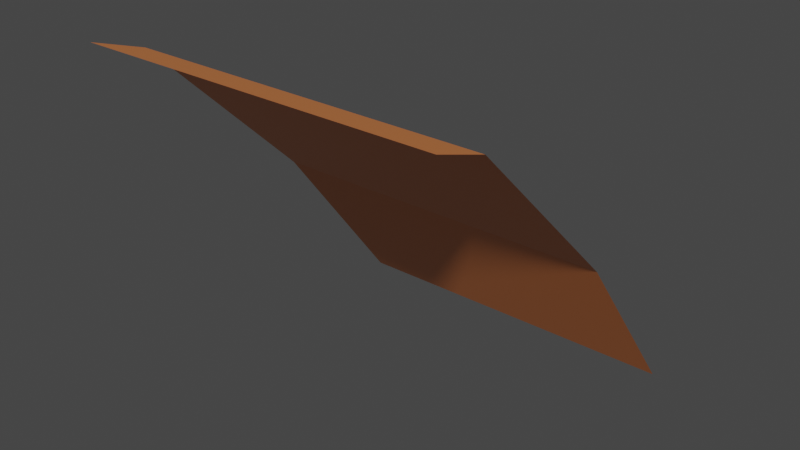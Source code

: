 # Source: ladera2.blend  (saved by Blender 2.91.10; exported with 4.5.12 LTS)
import bpy
from mathutils import Matrix  # noqa: F401  (used for matrix-valued properties, if any)

bpy.ops.wm.read_factory_settings(use_empty=True)
scene = bpy.context.scene
scene.name = 'Scene'

# ---- collections
col_collection = bpy.data.collections.new('Collection'); scene.collection.children.link(col_collection)

# ---- materials (node trees are filled in below, after node groups)
mat_material = bpy.data.materials.new('Material')
mat_material.alpha_threshold = 0.0
mat_material.use_transparent_shadow = False
mat_material.line_color = (0.0, 0.0, 0.0, 1.0)

# ---- material node trees
mat_material.use_nodes = True; mat_material.node_tree.nodes.clear()
_N = mat_material.node_tree.nodes; _L = mat_material.node_tree.links
n0 = _N.new('ShaderNodeOutputMaterial'); n0.name = 'Material Output'; n0.location = (300, 300)
n1 = _N.new('ShaderNodeBsdfPrincipled'); n1.name = 'Principled BSDF'; n1.location = (10, 300)
n1.distribution = 'GGX'
n1.subsurface_method = 'BURLEY'
n1.inputs[0].default_value = (0.8, 0.2429, 0.06632, 1.0)
n1.inputs[2].default_value = 0.4
n1.inputs[3].default_value = 1.45
n1.inputs[27].default_value = (0.0, 0.0, 0.0, 1.0)
n1.inputs[28].default_value = 1.0
_L.new(n1.outputs[0], n0.inputs[0])
n0.is_active_output = True

# ---- world
world_world = bpy.data.worlds.new('World'); scene.world = world_world
world_world.use_nodes = True; world_world.node_tree.nodes.clear()
_N = world_world.node_tree.nodes; _L = world_world.node_tree.links
n0 = _N.new('ShaderNodeOutputWorld'); n0.name = 'World Output'; n0.location = (300, 300)
n1 = _N.new('ShaderNodeBackground'); n1.name = 'Background'; n1.location = (10, 300)
n1.inputs[0].default_value = (0.05088, 0.05088, 0.05088, 1.0)
_L.new(n1.outputs[0], n0.inputs[0])
n0.is_active_output = True
world_world.color = (0.05088, 0.05088, 0.05088)
world_world.use_sun_shadow = False
world_world.sun_shadow_jitter_overblur = 0.0

# ---- meshes
me_cube = bpy.data.meshes.new('Cube')
me_cube.from_pydata([(-0.5, -0.5, 0.8), (-0.5, -0.35, 0.75), (-0.5, 0.5, -0.2), (0.5, -0.35, 0.75), (0.5, 0.5, -0.2), (0.5, -0.5, 0.8), (-0.5, 0.125, 0.29), (0.5, 0.125, 0.29)], [], [(5, 3, 1), (6, 1, 3), (2, 6, 7), (7, 4, 2), (3, 7, 6), (1, 0, 5)])
_uv = me_cube.uv_layers.new(name='UVMap')
_uv.uv.foreach_set('vector', [1.0, 1.0, 0.8899, 1.0, 0.8899, 0.0, 0.4296, 0.0, 0.8899, 0.0, 0.8899, 1.0, 5.96e-08, 2.98e-08, 0.4296, 0.0, 0.4296, 1.0, 0.4296, 1.0, 2.98e-08, 1.0, 5.96e-08, 2.98e-08, 0.8899, 1.0, 0.4296, 1.0, 0.4296, 0.0, 0.8899, 0.0, 1.0, 0.0, 1.0, 1.0])
me_cube.materials.append(mat_material)
me_cube.use_remesh_preserve_volume = False
me_cube.use_remesh_preserve_attributes = False
me_cube.use_mirror_vertex_groups = False
me_cube.update()

# ---- objects
ob_cube = bpy.data.objects.new('Cube', me_cube)

# ---- transforms, parenting, visibility, modifiers, constraints
ob_cube.location = (0.0, 0.0, 0.0)
ob_cube.lock_rotations_4d = False
ob_cube.empty_display_type = 'ARROWS'
ob_cube.lineart.crease_threshold = 0.0

# ---- collection membership
col_collection.objects.link(ob_cube)

# ---- scene / render settings (as saved in the file)
scene.frame_start = 1; scene.frame_end = 250; scene.frame_set(1)
scene.render.engine = 'BLENDER_EEVEE_NEXT'
scene.cycles.use_denoising = False
scene.cycles.samples = 128
scene.cycles.sampling_pattern = 'TABULATED_SOBOL'
scene.cycles.use_adaptive_sampling = False
scene.cycles.use_light_tree = False
scene.view_settings.view_transform = 'Filmic'
bpy.context.view_layer.update()

# ---- added for rendering (the .blend has no active camera and no usable light): camera, sun
cam_auto = bpy.data.cameras.new('AutoCamera')
cam_auto.lens = 50.0
cam_auto.sensor_width = 36.0
cam_auto.clip_end = 1000.0
ob_auto_camera = bpy.data.objects.new('AutoCamera', cam_auto)
scene.collection.objects.link(ob_auto_camera)
ob_auto_camera.location = (1.60254, -1.92304, 1.58203)
ob_auto_camera.rotation_euler = (1.09748, -7.21219e-08, 0.694738)
scene.camera = ob_auto_camera
light_auto_sun = bpy.data.lights.new('AutoSun', 'SUN')
light_auto_sun.energy = 3.0
light_auto_sun.angle = 0.0523599
ob_auto_sun = bpy.data.objects.new('AutoSun', light_auto_sun)
scene.collection.objects.link(ob_auto_sun)
ob_auto_sun.rotation_euler = (0.872665, 0.174533, 0.523599)
bpy.context.view_layer.update()

